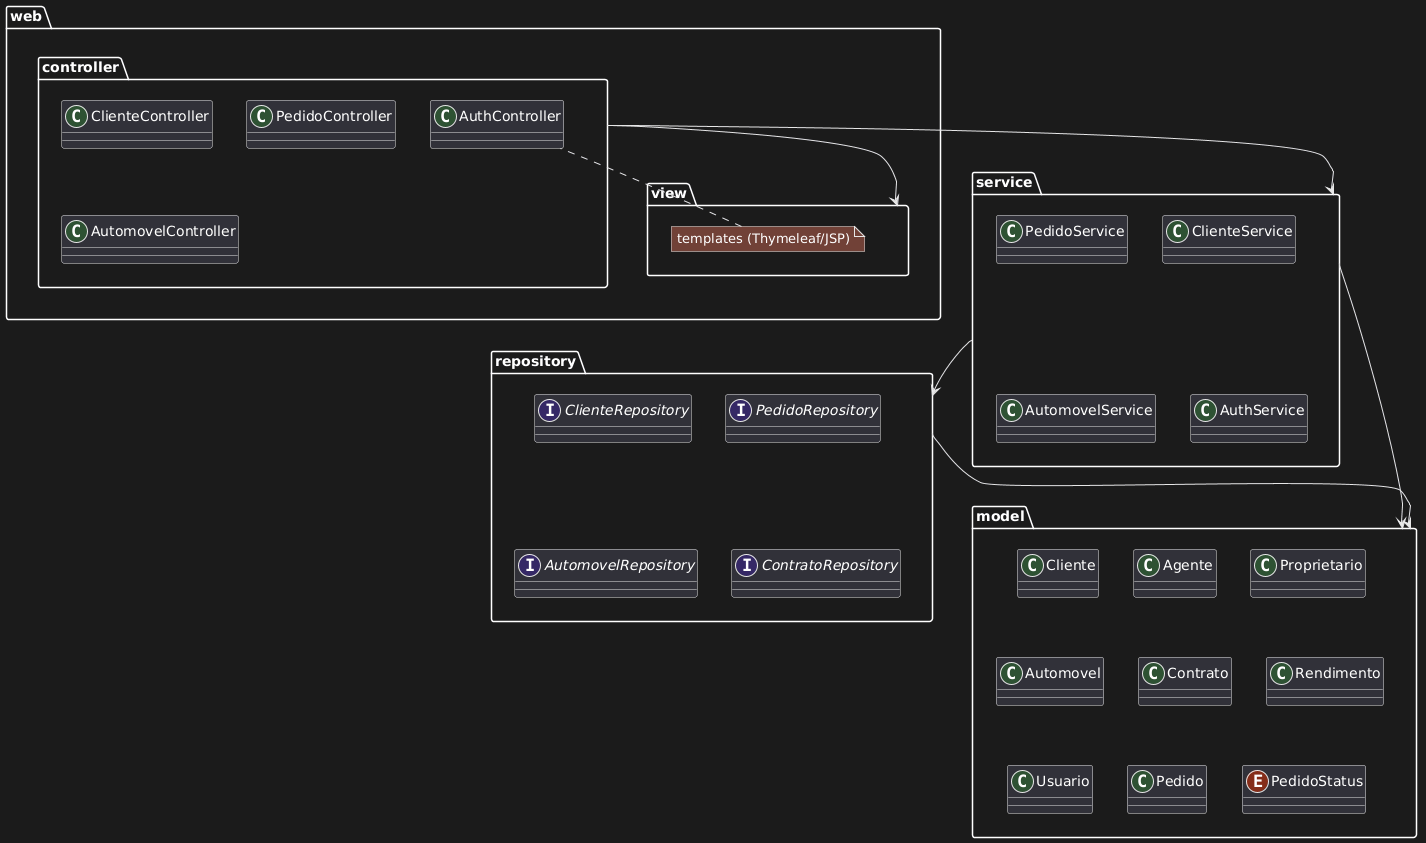

The diagram above was rendered by PlantUML. Its source (embedded in the PNG):
@startuml
package "web" {
  package controller {
    class ClienteController
    class PedidoController
    class AutomovelController
    class AuthController
  }
  package view {
    note top: templates (Thymeleaf/JSP)
  }
}

package service {
  class ClienteService
  class PedidoService
  class AutomovelService
  class AuthService
}

package repository {
  interface ClienteRepository
  interface PedidoRepository
  interface AutomovelRepository
  interface ContratoRepository
}

package model {
  class Cliente
  class Agente
  class Proprietario
  class Automovel
  class Contrato
  class Rendimento
  class Usuario
  class Pedido
  enum PedidoStatus
}

' Dependências
controller --> service
service --> repository
controller --> view
service --> model
repository --> model
@enduml